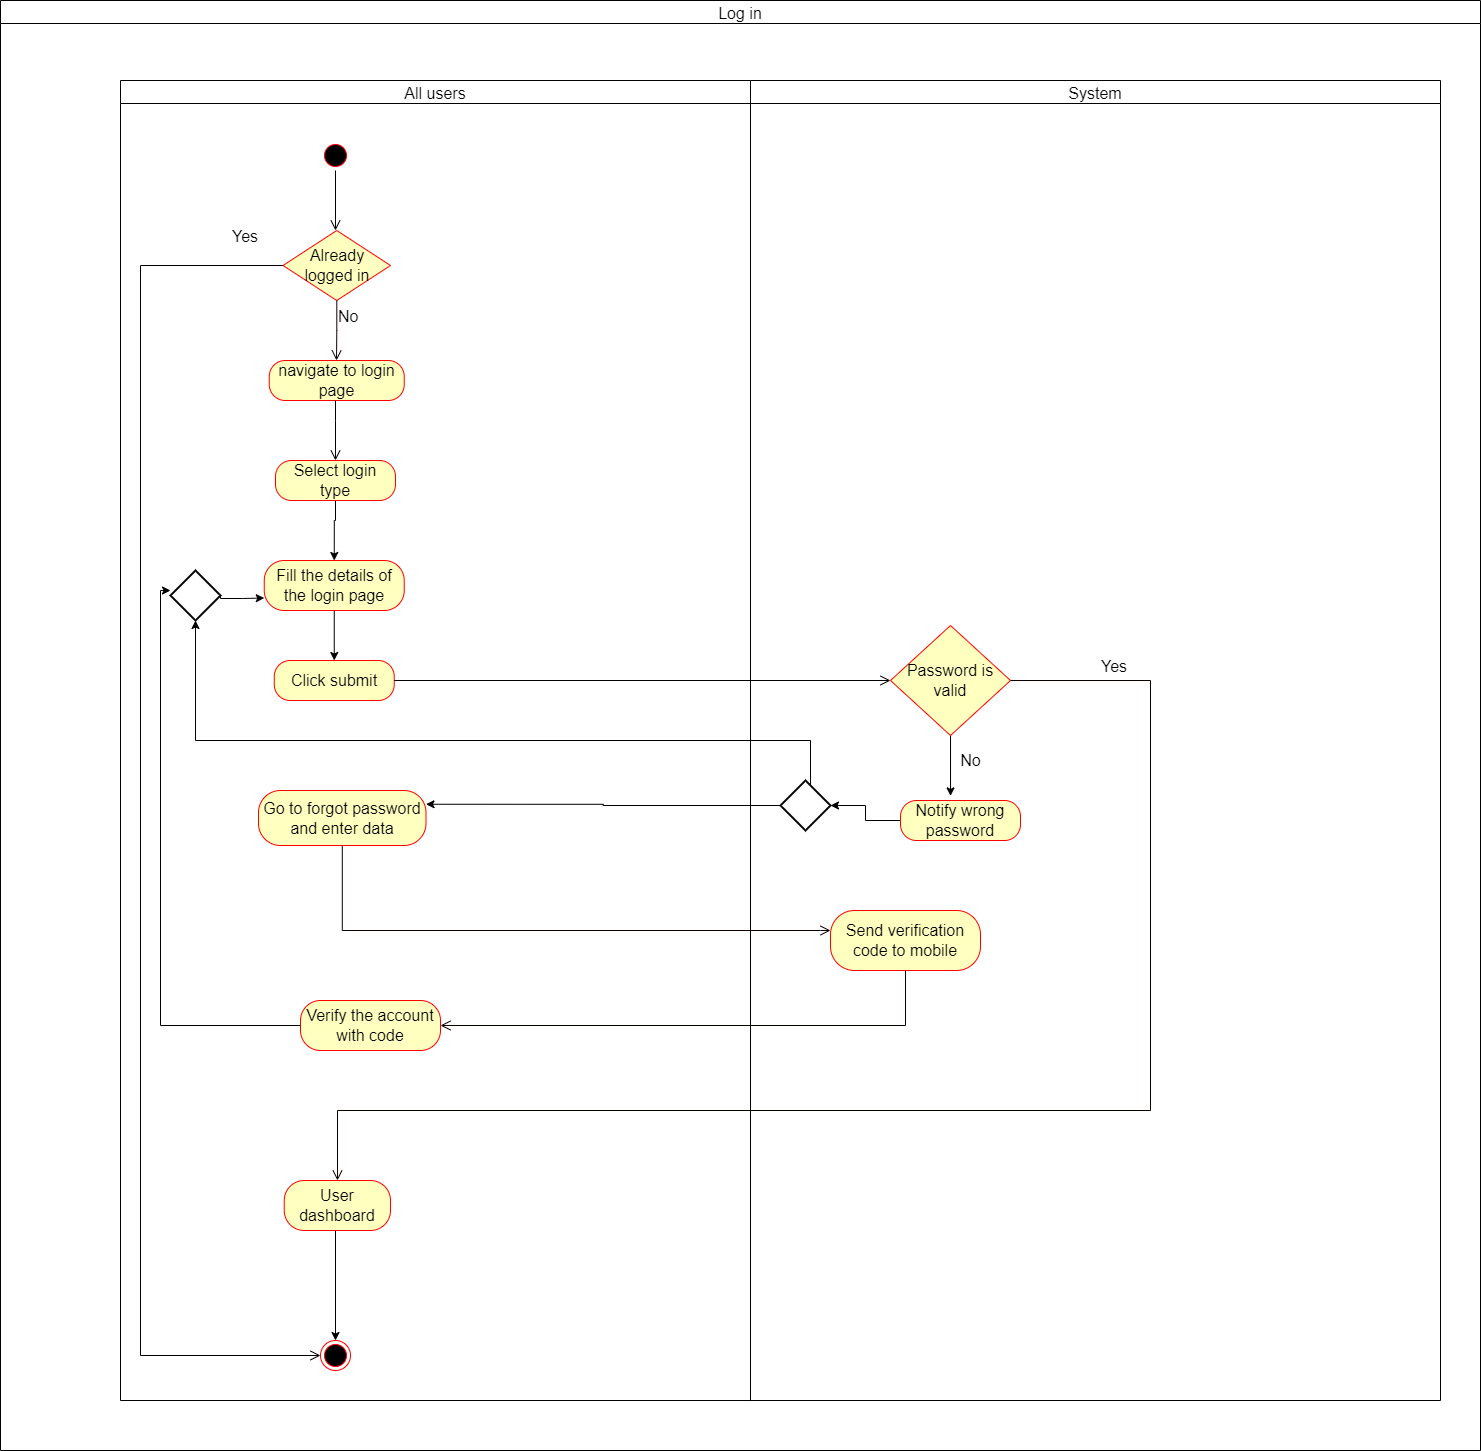

The diagram above was exported from draw.io. Its source (the exported page's mxGraphModel, read from the mxfile embedded in the PNG):
<mxGraphModel dx="1038" dy="579" grid="1" gridSize="10" guides="1" tooltips="1" connect="1" arrows="1" fold="1" page="1" pageScale="1" pageWidth="850" pageHeight="1100" math="0" shadow="0">
  <root>
    <mxCell id="0" />
    <mxCell id="1" parent="0" />
    <mxCell id="M8RV-lXR9S3tCDRF14zV-3" value="All users" style="swimlane;fontStyle=0;startSize=23;fontSize=16;" parent="1" vertex="1">
      <mxGeometry x="120" y="530" width="630" height="1320" as="geometry" />
    </mxCell>
    <mxCell id="M8RV-lXR9S3tCDRF14zV-4" value="System" style="swimlane;startSize=23;fontStyle=0;fontSize=16;" parent="1" vertex="1">
      <mxGeometry x="750" y="530" width="690" height="1320" as="geometry" />
    </mxCell>
    <mxCell id="M8RV-lXR9S3tCDRF14zV-5" value="Log in" style="swimlane;fontSize=16;fontStyle=0" parent="1" vertex="1">
      <mxGeometry y="450" width="1480" height="1450" as="geometry" />
    </mxCell>
    <mxCell id="M8RV-lXR9S3tCDRF14zV-6" value="" style="ellipse;html=1;shape=startState;fillColor=#000000;strokeColor=#ff0000;fontSize=16;" parent="M8RV-lXR9S3tCDRF14zV-5" vertex="1">
      <mxGeometry x="320" y="140" width="30" height="30" as="geometry" />
    </mxCell>
    <mxCell id="M8RV-lXR9S3tCDRF14zV-7" value="" style="edgeStyle=orthogonalEdgeStyle;html=1;verticalAlign=bottom;endArrow=open;endSize=8;strokeColor=#000000;rounded=0;fontSize=16;" parent="M8RV-lXR9S3tCDRF14zV-5" source="M8RV-lXR9S3tCDRF14zV-6" edge="1">
      <mxGeometry relative="1" as="geometry">
        <mxPoint x="335" y="230" as="targetPoint" />
      </mxGeometry>
    </mxCell>
    <mxCell id="M8RV-lXR9S3tCDRF14zV-8" value="Already logged in" style="rhombus;whiteSpace=wrap;html=1;fillColor=#ffffc0;strokeColor=#ff0000;fontSize=16;" parent="M8RV-lXR9S3tCDRF14zV-5" vertex="1">
      <mxGeometry x="282.5" y="230" width="107.5" height="70" as="geometry" />
    </mxCell>
    <mxCell id="M8RV-lXR9S3tCDRF14zV-9" value="" style="edgeStyle=orthogonalEdgeStyle;html=1;align=left;verticalAlign=bottom;endArrow=open;endSize=8;strokeColor=#000000;rounded=0;fontSize=16;entryX=0;entryY=0.5;entryDx=0;entryDy=0;" parent="M8RV-lXR9S3tCDRF14zV-5" source="M8RV-lXR9S3tCDRF14zV-8" target="M8RV-lXR9S3tCDRF14zV-40" edge="1">
      <mxGeometry x="0.3514" y="-15" relative="1" as="geometry">
        <mxPoint x="180" y="940" as="targetPoint" />
        <mxPoint x="1" as="offset" />
        <Array as="points">
          <mxPoint x="140" y="265" />
          <mxPoint x="140" y="1355" />
        </Array>
      </mxGeometry>
    </mxCell>
    <mxCell id="M8RV-lXR9S3tCDRF14zV-10" value="No" style="edgeStyle=orthogonalEdgeStyle;html=1;align=left;verticalAlign=top;endArrow=open;endSize=8;strokeColor=#0F0000;rounded=0;fontSize=16;" parent="M8RV-lXR9S3tCDRF14zV-5" source="M8RV-lXR9S3tCDRF14zV-8" edge="1">
      <mxGeometry x="-1" relative="1" as="geometry">
        <mxPoint x="336" y="360" as="targetPoint" />
      </mxGeometry>
    </mxCell>
    <mxCell id="M8RV-lXR9S3tCDRF14zV-12" value="navigate to login page" style="rounded=1;whiteSpace=wrap;html=1;arcSize=40;fontColor=#000000;fillColor=#ffffc0;strokeColor=#ff0000;fontSize=16;" parent="M8RV-lXR9S3tCDRF14zV-5" vertex="1">
      <mxGeometry x="268.75" y="360" width="135" height="40" as="geometry" />
    </mxCell>
    <mxCell id="M8RV-lXR9S3tCDRF14zV-13" value="" style="edgeStyle=orthogonalEdgeStyle;html=1;verticalAlign=bottom;endArrow=open;endSize=8;strokeColor=#000000;rounded=0;fontSize=16;" parent="M8RV-lXR9S3tCDRF14zV-5" source="M8RV-lXR9S3tCDRF14zV-12" edge="1">
      <mxGeometry relative="1" as="geometry">
        <mxPoint x="335" y="460" as="targetPoint" />
        <Array as="points">
          <mxPoint x="335" y="420" />
          <mxPoint x="335" y="420" />
        </Array>
      </mxGeometry>
    </mxCell>
    <mxCell id="M8RV-lXR9S3tCDRF14zV-37" style="edgeStyle=orthogonalEdgeStyle;rounded=0;orthogonalLoop=1;jettySize=auto;html=1;entryX=0.5;entryY=0;entryDx=0;entryDy=0;fontSize=16;strokeColor=#000000;" parent="M8RV-lXR9S3tCDRF14zV-5" source="M8RV-lXR9S3tCDRF14zV-14" target="M8RV-lXR9S3tCDRF14zV-16" edge="1">
      <mxGeometry relative="1" as="geometry" />
    </mxCell>
    <mxCell id="M8RV-lXR9S3tCDRF14zV-14" value="Fill the details of the login page" style="rounded=1;whiteSpace=wrap;html=1;arcSize=40;fontColor=#000000;fillColor=#ffffc0;strokeColor=#ff0000;fontSize=16;" parent="M8RV-lXR9S3tCDRF14zV-5" vertex="1">
      <mxGeometry x="263.75" y="560" width="140" height="50" as="geometry" />
    </mxCell>
    <mxCell id="M8RV-lXR9S3tCDRF14zV-16" value="Click submit" style="rounded=1;whiteSpace=wrap;html=1;arcSize=40;fontColor=#000000;fillColor=#ffffc0;strokeColor=#ff0000;fontSize=16;" parent="M8RV-lXR9S3tCDRF14zV-5" vertex="1">
      <mxGeometry x="273.75" y="660" width="120" height="40" as="geometry" />
    </mxCell>
    <mxCell id="M8RV-lXR9S3tCDRF14zV-17" value="" style="edgeStyle=orthogonalEdgeStyle;html=1;verticalAlign=bottom;endArrow=open;endSize=8;strokeColor=#000000;rounded=0;fontSize=16;entryX=0;entryY=0.5;entryDx=0;entryDy=0;" parent="M8RV-lXR9S3tCDRF14zV-5" source="M8RV-lXR9S3tCDRF14zV-16" target="M8RV-lXR9S3tCDRF14zV-30" edge="1">
      <mxGeometry relative="1" as="geometry">
        <mxPoint x="830" y="580" as="targetPoint" />
      </mxGeometry>
    </mxCell>
    <mxCell id="M8RV-lXR9S3tCDRF14zV-38" style="edgeStyle=orthogonalEdgeStyle;rounded=0;orthogonalLoop=1;jettySize=auto;html=1;entryX=0.417;entryY=-0.115;entryDx=0;entryDy=0;entryPerimeter=0;fontSize=16;" parent="M8RV-lXR9S3tCDRF14zV-5" source="M8RV-lXR9S3tCDRF14zV-30" target="M8RV-lXR9S3tCDRF14zV-33" edge="1">
      <mxGeometry relative="1" as="geometry" />
    </mxCell>
    <mxCell id="M8RV-lXR9S3tCDRF14zV-30" value="Password is valid" style="rhombus;whiteSpace=wrap;html=1;fillColor=#ffffc0;strokeColor=#ff0000;fontSize=16;" parent="M8RV-lXR9S3tCDRF14zV-5" vertex="1">
      <mxGeometry x="890" y="625" width="120" height="110" as="geometry" />
    </mxCell>
    <mxCell id="M8RV-lXR9S3tCDRF14zV-64" style="edgeStyle=orthogonalEdgeStyle;rounded=0;orthogonalLoop=1;jettySize=auto;html=1;exitX=0;exitY=0.5;exitDx=0;exitDy=0;entryX=1;entryY=0.5;entryDx=0;entryDy=0;entryPerimeter=0;fontSize=16;" parent="M8RV-lXR9S3tCDRF14zV-5" source="M8RV-lXR9S3tCDRF14zV-33" target="M8RV-lXR9S3tCDRF14zV-61" edge="1">
      <mxGeometry relative="1" as="geometry" />
    </mxCell>
    <mxCell id="M8RV-lXR9S3tCDRF14zV-33" value="Notify wrong password" style="rounded=1;whiteSpace=wrap;html=1;arcSize=40;fontColor=#000000;fillColor=#ffffc0;strokeColor=#ff0000;fontSize=16;" parent="M8RV-lXR9S3tCDRF14zV-5" vertex="1">
      <mxGeometry x="900" y="800" width="120" height="40" as="geometry" />
    </mxCell>
    <mxCell id="M8RV-lXR9S3tCDRF14zV-69" style="edgeStyle=orthogonalEdgeStyle;rounded=0;orthogonalLoop=1;jettySize=auto;html=1;entryX=0.5;entryY=0;entryDx=0;entryDy=0;strokeColor=#000000;fontSize=16;" parent="M8RV-lXR9S3tCDRF14zV-5" source="M8RV-lXR9S3tCDRF14zV-35" target="M8RV-lXR9S3tCDRF14zV-14" edge="1">
      <mxGeometry relative="1" as="geometry">
        <Array as="points">
          <mxPoint x="335" y="520" />
          <mxPoint x="334" y="520" />
        </Array>
      </mxGeometry>
    </mxCell>
    <mxCell id="M8RV-lXR9S3tCDRF14zV-35" value="Select login &lt;br&gt;type" style="rounded=1;whiteSpace=wrap;html=1;arcSize=40;fontColor=#000000;fillColor=#ffffc0;strokeColor=#ff0000;fontSize=16;" parent="M8RV-lXR9S3tCDRF14zV-5" vertex="1">
      <mxGeometry x="275" y="460" width="120" height="40" as="geometry" />
    </mxCell>
    <mxCell id="M8RV-lXR9S3tCDRF14zV-67" style="edgeStyle=orthogonalEdgeStyle;rounded=0;orthogonalLoop=1;jettySize=auto;html=1;exitX=0.5;exitY=1;exitDx=0;exitDy=0;entryX=0.5;entryY=0;entryDx=0;entryDy=0;fontSize=16;" parent="M8RV-lXR9S3tCDRF14zV-5" source="M8RV-lXR9S3tCDRF14zV-39" target="M8RV-lXR9S3tCDRF14zV-40" edge="1">
      <mxGeometry relative="1" as="geometry">
        <Array as="points">
          <mxPoint x="335" y="1230" />
        </Array>
      </mxGeometry>
    </mxCell>
    <mxCell id="M8RV-lXR9S3tCDRF14zV-39" value="User dashboard" style="rounded=1;whiteSpace=wrap;html=1;arcSize=40;fontColor=#000000;fillColor=#ffffc0;strokeColor=#ff0000;fontSize=16;" parent="M8RV-lXR9S3tCDRF14zV-5" vertex="1">
      <mxGeometry x="283.75" y="1180" width="106.25" height="50" as="geometry" />
    </mxCell>
    <mxCell id="M8RV-lXR9S3tCDRF14zV-32" value="Yes" style="edgeStyle=orthogonalEdgeStyle;html=1;align=left;verticalAlign=top;endArrow=open;endSize=8;strokeColor=#0F0000;rounded=0;fontSize=16;exitX=1;exitY=0.5;exitDx=0;exitDy=0;" parent="M8RV-lXR9S3tCDRF14zV-5" source="M8RV-lXR9S3tCDRF14zV-30" target="M8RV-lXR9S3tCDRF14zV-39" edge="1">
      <mxGeometry x="-0.8772" y="30" relative="1" as="geometry">
        <mxPoint x="430" y="910" as="targetPoint" />
        <mxPoint x="1040" y="610" as="sourcePoint" />
        <Array as="points">
          <mxPoint x="1150" y="680" />
          <mxPoint x="1150" y="1110" />
          <mxPoint x="337" y="1110" />
        </Array>
        <mxPoint as="offset" />
      </mxGeometry>
    </mxCell>
    <mxCell id="M8RV-lXR9S3tCDRF14zV-40" value="" style="ellipse;html=1;shape=endState;fillColor=#000000;strokeColor=#ff0000;fontSize=16;" parent="M8RV-lXR9S3tCDRF14zV-5" vertex="1">
      <mxGeometry x="320" y="1340" width="30" height="30" as="geometry" />
    </mxCell>
    <mxCell id="M8RV-lXR9S3tCDRF14zV-43" value="No" style="text;html=1;align=center;verticalAlign=middle;resizable=0;points=[];autosize=1;strokeColor=none;fillColor=none;fontSize=16;" parent="M8RV-lXR9S3tCDRF14zV-5" vertex="1">
      <mxGeometry x="950" y="745" width="40" height="30" as="geometry" />
    </mxCell>
    <mxCell id="M8RV-lXR9S3tCDRF14zV-49" style="edgeStyle=orthogonalEdgeStyle;rounded=0;orthogonalLoop=1;jettySize=auto;html=1;fontSize=16;exitX=0.5;exitY=0;exitDx=0;exitDy=0;exitPerimeter=0;entryX=0.5;entryY=1;entryDx=0;entryDy=0;entryPerimeter=0;" parent="M8RV-lXR9S3tCDRF14zV-5" target="M8RV-lXR9S3tCDRF14zV-59" edge="1">
      <mxGeometry relative="1" as="geometry">
        <mxPoint x="240" y="640" as="targetPoint" />
        <mxPoint x="795" y="795" as="sourcePoint" />
        <Array as="points">
          <mxPoint x="810" y="795" />
          <mxPoint x="810" y="740" />
          <mxPoint x="195" y="740" />
        </Array>
      </mxGeometry>
    </mxCell>
    <mxCell id="M8RV-lXR9S3tCDRF14zV-52" value="Go to forgot password and enter data" style="rounded=1;whiteSpace=wrap;html=1;arcSize=40;fontColor=#000000;fillColor=#ffffc0;strokeColor=#ff0000;fontSize=16;" parent="M8RV-lXR9S3tCDRF14zV-5" vertex="1">
      <mxGeometry x="258" y="790" width="167.5" height="55" as="geometry" />
    </mxCell>
    <mxCell id="M8RV-lXR9S3tCDRF14zV-53" value="" style="edgeStyle=orthogonalEdgeStyle;html=1;verticalAlign=bottom;endArrow=open;endSize=8;strokeColor=#0F0000;rounded=0;fontSize=16;" parent="M8RV-lXR9S3tCDRF14zV-5" source="M8RV-lXR9S3tCDRF14zV-52" edge="1">
      <mxGeometry relative="1" as="geometry">
        <mxPoint x="830" y="930" as="targetPoint" />
        <Array as="points">
          <mxPoint x="342" y="930" />
          <mxPoint x="820" y="930" />
        </Array>
      </mxGeometry>
    </mxCell>
    <mxCell id="M8RV-lXR9S3tCDRF14zV-55" value="Send verification code to mobile" style="rounded=1;whiteSpace=wrap;html=1;arcSize=40;fontColor=#000000;fillColor=#ffffc0;strokeColor=#ff0000;fontSize=16;" parent="M8RV-lXR9S3tCDRF14zV-5" vertex="1">
      <mxGeometry x="830" y="910" width="150" height="60" as="geometry" />
    </mxCell>
    <mxCell id="M8RV-lXR9S3tCDRF14zV-56" value="" style="edgeStyle=orthogonalEdgeStyle;html=1;verticalAlign=bottom;endArrow=open;endSize=8;strokeColor=#0F0000;rounded=0;fontSize=16;entryX=1;entryY=0.5;entryDx=0;entryDy=0;" parent="M8RV-lXR9S3tCDRF14zV-5" source="M8RV-lXR9S3tCDRF14zV-55" target="M8RV-lXR9S3tCDRF14zV-57" edge="1">
      <mxGeometry relative="1" as="geometry">
        <mxPoint x="480" y="1030" as="targetPoint" />
        <Array as="points">
          <mxPoint x="905" y="1025" />
        </Array>
      </mxGeometry>
    </mxCell>
    <mxCell id="M8RV-lXR9S3tCDRF14zV-57" value="Verify the account with code" style="rounded=1;whiteSpace=wrap;html=1;arcSize=40;fontColor=#000000;fillColor=#ffffc0;strokeColor=#ff0000;fontSize=16;" parent="M8RV-lXR9S3tCDRF14zV-5" vertex="1">
      <mxGeometry x="300" y="1000" width="140" height="50" as="geometry" />
    </mxCell>
    <mxCell id="M8RV-lXR9S3tCDRF14zV-66" style="edgeStyle=orthogonalEdgeStyle;rounded=0;orthogonalLoop=1;jettySize=auto;html=1;exitX=1;exitY=0.5;exitDx=0;exitDy=0;exitPerimeter=0;entryX=0;entryY=0.75;entryDx=0;entryDy=0;fontSize=16;" parent="M8RV-lXR9S3tCDRF14zV-5" source="M8RV-lXR9S3tCDRF14zV-59" target="M8RV-lXR9S3tCDRF14zV-14" edge="1">
      <mxGeometry relative="1" as="geometry">
        <Array as="points">
          <mxPoint x="220" y="598" />
          <mxPoint x="242" y="598" />
        </Array>
      </mxGeometry>
    </mxCell>
    <mxCell id="M8RV-lXR9S3tCDRF14zV-59" value="" style="strokeWidth=2;html=1;shape=mxgraph.flowchart.decision;whiteSpace=wrap;fontSize=16;" parent="M8RV-lXR9S3tCDRF14zV-5" vertex="1">
      <mxGeometry x="170" y="570" width="50" height="50" as="geometry" />
    </mxCell>
    <mxCell id="M8RV-lXR9S3tCDRF14zV-65" style="edgeStyle=orthogonalEdgeStyle;rounded=0;orthogonalLoop=1;jettySize=auto;html=1;exitX=0;exitY=0.5;exitDx=0;exitDy=0;exitPerimeter=0;entryX=1;entryY=0.25;entryDx=0;entryDy=0;fontSize=16;" parent="M8RV-lXR9S3tCDRF14zV-5" source="M8RV-lXR9S3tCDRF14zV-61" target="M8RV-lXR9S3tCDRF14zV-52" edge="1">
      <mxGeometry relative="1" as="geometry" />
    </mxCell>
    <mxCell id="M8RV-lXR9S3tCDRF14zV-61" value="" style="strokeWidth=2;html=1;shape=mxgraph.flowchart.decision;whiteSpace=wrap;fontSize=16;" parent="M8RV-lXR9S3tCDRF14zV-5" vertex="1">
      <mxGeometry x="780" y="780" width="50" height="50" as="geometry" />
    </mxCell>
    <mxCell id="M8RV-lXR9S3tCDRF14zV-23" value="Yes" style="text;whiteSpace=wrap;html=1;fontSize=16;" parent="1" vertex="1">
      <mxGeometry x="230" y="670" width="60" height="40" as="geometry" />
    </mxCell>
    <mxCell id="M8RV-lXR9S3tCDRF14zV-63" style="edgeStyle=orthogonalEdgeStyle;rounded=0;orthogonalLoop=1;jettySize=auto;html=1;exitX=0;exitY=0.5;exitDx=0;exitDy=0;fontSize=16;" parent="1" source="M8RV-lXR9S3tCDRF14zV-57" edge="1">
      <mxGeometry relative="1" as="geometry">
        <mxPoint x="170" y="1040" as="targetPoint" />
        <Array as="points">
          <mxPoint x="160" y="1475" />
          <mxPoint x="160" y="1040" />
        </Array>
      </mxGeometry>
    </mxCell>
  </root>
</mxGraphModel>